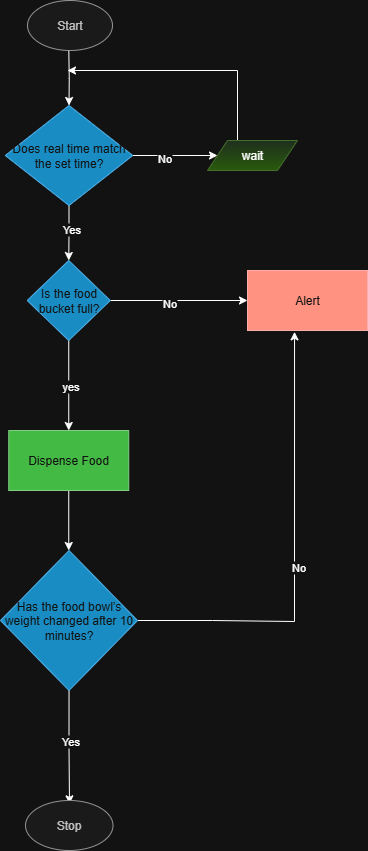

The diagram above was exported from draw.io. Its source (the exported page's mxGraphModel, read from the mxfile embedded in the PNG):
<mxGraphModel dx="2563" dy="1243" grid="1" gridSize="10" guides="1" tooltips="1" connect="1" arrows="1" fold="1" page="1" pageScale="1" pageWidth="850" pageHeight="1100" math="0" shadow="0">
  <root>
    <mxCell id="0" />
    <mxCell id="1" parent="0" />
    <mxCell id="gnMOgAPCyeowJ7QX6J7O-2" style="edgeStyle=orthogonalEdgeStyle;rounded=0;orthogonalLoop=1;jettySize=auto;html=1;" parent="1" target="gnMOgAPCyeowJ7QX6J7O-3" edge="1">
      <mxGeometry relative="1" as="geometry">
        <mxPoint x="362.5" y="140" as="targetPoint" />
        <mxPoint x="381.29999999999995" y="80" as="sourcePoint" />
      </mxGeometry>
    </mxCell>
    <mxCell id="gnMOgAPCyeowJ7QX6J7O-4" style="edgeStyle=orthogonalEdgeStyle;rounded=0;orthogonalLoop=1;jettySize=auto;html=1;" parent="1" source="gnMOgAPCyeowJ7QX6J7O-3" edge="1">
      <mxGeometry relative="1" as="geometry">
        <mxPoint x="381.25" y="290" as="targetPoint" />
      </mxGeometry>
    </mxCell>
    <mxCell id="gnMOgAPCyeowJ7QX6J7O-10" value="Yes" style="edgeLabel;html=1;align=center;verticalAlign=middle;resizable=0;points=[];" parent="gnMOgAPCyeowJ7QX6J7O-4" vertex="1" connectable="0">
      <mxGeometry x="-0.1673" y="1" relative="1" as="geometry">
        <mxPoint as="offset" />
      </mxGeometry>
    </mxCell>
    <mxCell id="h6yozPyE_X2otS2nOJBR-4" style="edgeStyle=orthogonalEdgeStyle;rounded=0;orthogonalLoop=1;jettySize=auto;html=1;exitX=1;exitY=0.5;exitDx=0;exitDy=0;entryX=0;entryY=0.5;entryDx=0;entryDy=0;" parent="1" source="gnMOgAPCyeowJ7QX6J7O-3" target="gnMOgAPCyeowJ7QX6J7O-7" edge="1">
      <mxGeometry relative="1" as="geometry" />
    </mxCell>
    <mxCell id="h6yozPyE_X2otS2nOJBR-5" value="No" style="edgeLabel;html=1;align=center;verticalAlign=middle;resizable=0;points=[];" parent="h6yozPyE_X2otS2nOJBR-4" vertex="1" connectable="0">
      <mxGeometry x="-0.2668" y="-2" relative="1" as="geometry">
        <mxPoint as="offset" />
      </mxGeometry>
    </mxCell>
    <mxCell id="gnMOgAPCyeowJ7QX6J7O-3" value="Does real time match the set time?" style="rhombus;whiteSpace=wrap;html=1;fillColor=#1ba1e2;fontColor=#ffffff;strokeColor=#006EAF;" parent="1" vertex="1">
      <mxGeometry x="317.77" y="135" width="127.5" height="100" as="geometry" />
    </mxCell>
    <mxCell id="gnMOgAPCyeowJ7QX6J7O-32" style="edgeStyle=orthogonalEdgeStyle;rounded=0;orthogonalLoop=1;jettySize=auto;html=1;exitX=0.5;exitY=0;exitDx=0;exitDy=0;" parent="1" source="gnMOgAPCyeowJ7QX6J7O-7" edge="1">
      <mxGeometry relative="1" as="geometry">
        <mxPoint x="380" y="100" as="targetPoint" />
        <Array as="points">
          <mxPoint x="550" y="170" />
          <mxPoint x="550" y="100" />
        </Array>
      </mxGeometry>
    </mxCell>
    <mxCell id="gnMOgAPCyeowJ7QX6J7O-7" value="wait" style="shape=parallelogram;perimeter=parallelogramPerimeter;whiteSpace=wrap;html=1;fixedSize=1;fillColor=#d5e8d4;strokeColor=#82b366;gradientColor=#97d077;" parent="1" vertex="1">
      <mxGeometry x="520" y="170" width="90" height="30" as="geometry" />
    </mxCell>
    <mxCell id="gnMOgAPCyeowJ7QX6J7O-12" style="edgeStyle=orthogonalEdgeStyle;rounded=0;orthogonalLoop=1;jettySize=auto;html=1;" parent="1" source="gnMOgAPCyeowJ7QX6J7O-11" edge="1">
      <mxGeometry relative="1" as="geometry">
        <mxPoint x="560" y="330" as="targetPoint" />
      </mxGeometry>
    </mxCell>
    <mxCell id="gnMOgAPCyeowJ7QX6J7O-15" value="No" style="edgeLabel;html=1;align=center;verticalAlign=middle;resizable=0;points=[];" parent="gnMOgAPCyeowJ7QX6J7O-12" vertex="1" connectable="0">
      <mxGeometry x="-0.1548" y="-2" relative="1" as="geometry">
        <mxPoint as="offset" />
      </mxGeometry>
    </mxCell>
    <mxCell id="gnMOgAPCyeowJ7QX6J7O-17" style="edgeStyle=orthogonalEdgeStyle;rounded=0;orthogonalLoop=1;jettySize=auto;html=1;" parent="1" source="gnMOgAPCyeowJ7QX6J7O-11" edge="1">
      <mxGeometry relative="1" as="geometry">
        <mxPoint x="381.25" y="460" as="targetPoint" />
      </mxGeometry>
    </mxCell>
    <mxCell id="gnMOgAPCyeowJ7QX6J7O-18" value="yes" style="edgeLabel;html=1;align=center;verticalAlign=middle;resizable=0;points=[];" parent="gnMOgAPCyeowJ7QX6J7O-17" vertex="1" connectable="0">
      <mxGeometry x="-0.005" relative="1" as="geometry">
        <mxPoint as="offset" />
      </mxGeometry>
    </mxCell>
    <mxCell id="gnMOgAPCyeowJ7QX6J7O-11" value="Is the food bucket full?" style="rhombus;whiteSpace=wrap;html=1;fillColor=#1ba1e2;fontColor=#ffffff;strokeColor=#006EAF;" parent="1" vertex="1">
      <mxGeometry x="339.69" y="290" width="83.12" height="80" as="geometry" />
    </mxCell>
    <mxCell id="gnMOgAPCyeowJ7QX6J7O-20" style="edgeStyle=orthogonalEdgeStyle;rounded=0;orthogonalLoop=1;jettySize=auto;html=1;" parent="1" edge="1">
      <mxGeometry relative="1" as="geometry">
        <mxPoint x="381.25" y="580" as="targetPoint" />
        <mxPoint x="381.25" y="520" as="sourcePoint" />
      </mxGeometry>
    </mxCell>
    <mxCell id="gnMOgAPCyeowJ7QX6J7O-24" style="edgeStyle=orthogonalEdgeStyle;rounded=0;orthogonalLoop=1;jettySize=auto;html=1;exitX=1;exitY=0.5;exitDx=0;exitDy=0;entryX=0.392;entryY=1.022;entryDx=0;entryDy=0;entryPerimeter=0;" parent="1" source="gnMOgAPCyeowJ7QX6J7O-21" edge="1" target="h6yozPyE_X2otS2nOJBR-1">
      <mxGeometry relative="1" as="geometry">
        <mxPoint x="600" y="650" as="targetPoint" />
        <Array as="points">
          <mxPoint x="525" y="650" />
          <mxPoint x="525" y="651" />
          <mxPoint x="607" y="651" />
        </Array>
      </mxGeometry>
    </mxCell>
    <mxCell id="gnMOgAPCyeowJ7QX6J7O-25" value="No" style="edgeLabel;html=1;align=center;verticalAlign=middle;resizable=0;points=[];" parent="gnMOgAPCyeowJ7QX6J7O-24" vertex="1" connectable="0">
      <mxGeometry x="-0.0432" y="-3" relative="1" as="geometry">
        <mxPoint as="offset" />
      </mxGeometry>
    </mxCell>
    <mxCell id="gnMOgAPCyeowJ7QX6J7O-27" style="edgeStyle=orthogonalEdgeStyle;rounded=0;orthogonalLoop=1;jettySize=auto;html=1;exitX=0.5;exitY=1;exitDx=0;exitDy=0;" parent="1" source="gnMOgAPCyeowJ7QX6J7O-21" edge="1">
      <mxGeometry relative="1" as="geometry">
        <mxPoint x="382" y="833.3333129882812" as="targetPoint" />
      </mxGeometry>
    </mxCell>
    <mxCell id="gnMOgAPCyeowJ7QX6J7O-28" value="Yes" style="edgeLabel;html=1;align=center;verticalAlign=middle;resizable=0;points=[];" parent="gnMOgAPCyeowJ7QX6J7O-27" vertex="1" connectable="0">
      <mxGeometry x="-0.137" relative="1" as="geometry">
        <mxPoint as="offset" />
      </mxGeometry>
    </mxCell>
    <mxCell id="gnMOgAPCyeowJ7QX6J7O-21" value="Has the food bowl’s weight changed after 10 minutes?" style="rhombus;whiteSpace=wrap;html=1;fillColor=#1ba1e2;fontColor=#ffffff;strokeColor=#006EAF;" parent="1" vertex="1">
      <mxGeometry x="313.05" y="580" width="136.95" height="140" as="geometry" />
    </mxCell>
    <mxCell id="gnMOgAPCyeowJ7QX6J7O-34" value="Start" style="ellipse;whiteSpace=wrap;html=1;fillColor=#f5f5f5;fontColor=#333333;strokeColor=#666666;" parent="1" vertex="1">
      <mxGeometry x="340" y="30" width="85" height="50" as="geometry" />
    </mxCell>
    <mxCell id="gnMOgAPCyeowJ7QX6J7O-35" value="Stop" style="ellipse;whiteSpace=wrap;html=1;fillColor=#f5f5f5;fontColor=#333333;strokeColor=#666666;" parent="1" vertex="1">
      <mxGeometry x="338" y="830" width="87.5" height="50" as="geometry" />
    </mxCell>
    <mxCell id="h6yozPyE_X2otS2nOJBR-1" value="Alert" style="rounded=0;whiteSpace=wrap;html=1;fillColor=#e51400;fontColor=#ffffff;strokeColor=#B20000;" parent="1" vertex="1">
      <mxGeometry x="560" y="300" width="120" height="60" as="geometry" />
    </mxCell>
    <mxCell id="h6yozPyE_X2otS2nOJBR-3" value="Dispense Food" style="rounded=0;whiteSpace=wrap;html=1;fillColor=#008a00;fontColor=#ffffff;strokeColor=#005700;" parent="1" vertex="1">
      <mxGeometry x="321.25" y="460" width="120" height="60" as="geometry" />
    </mxCell>
  </root>
</mxGraphModel>